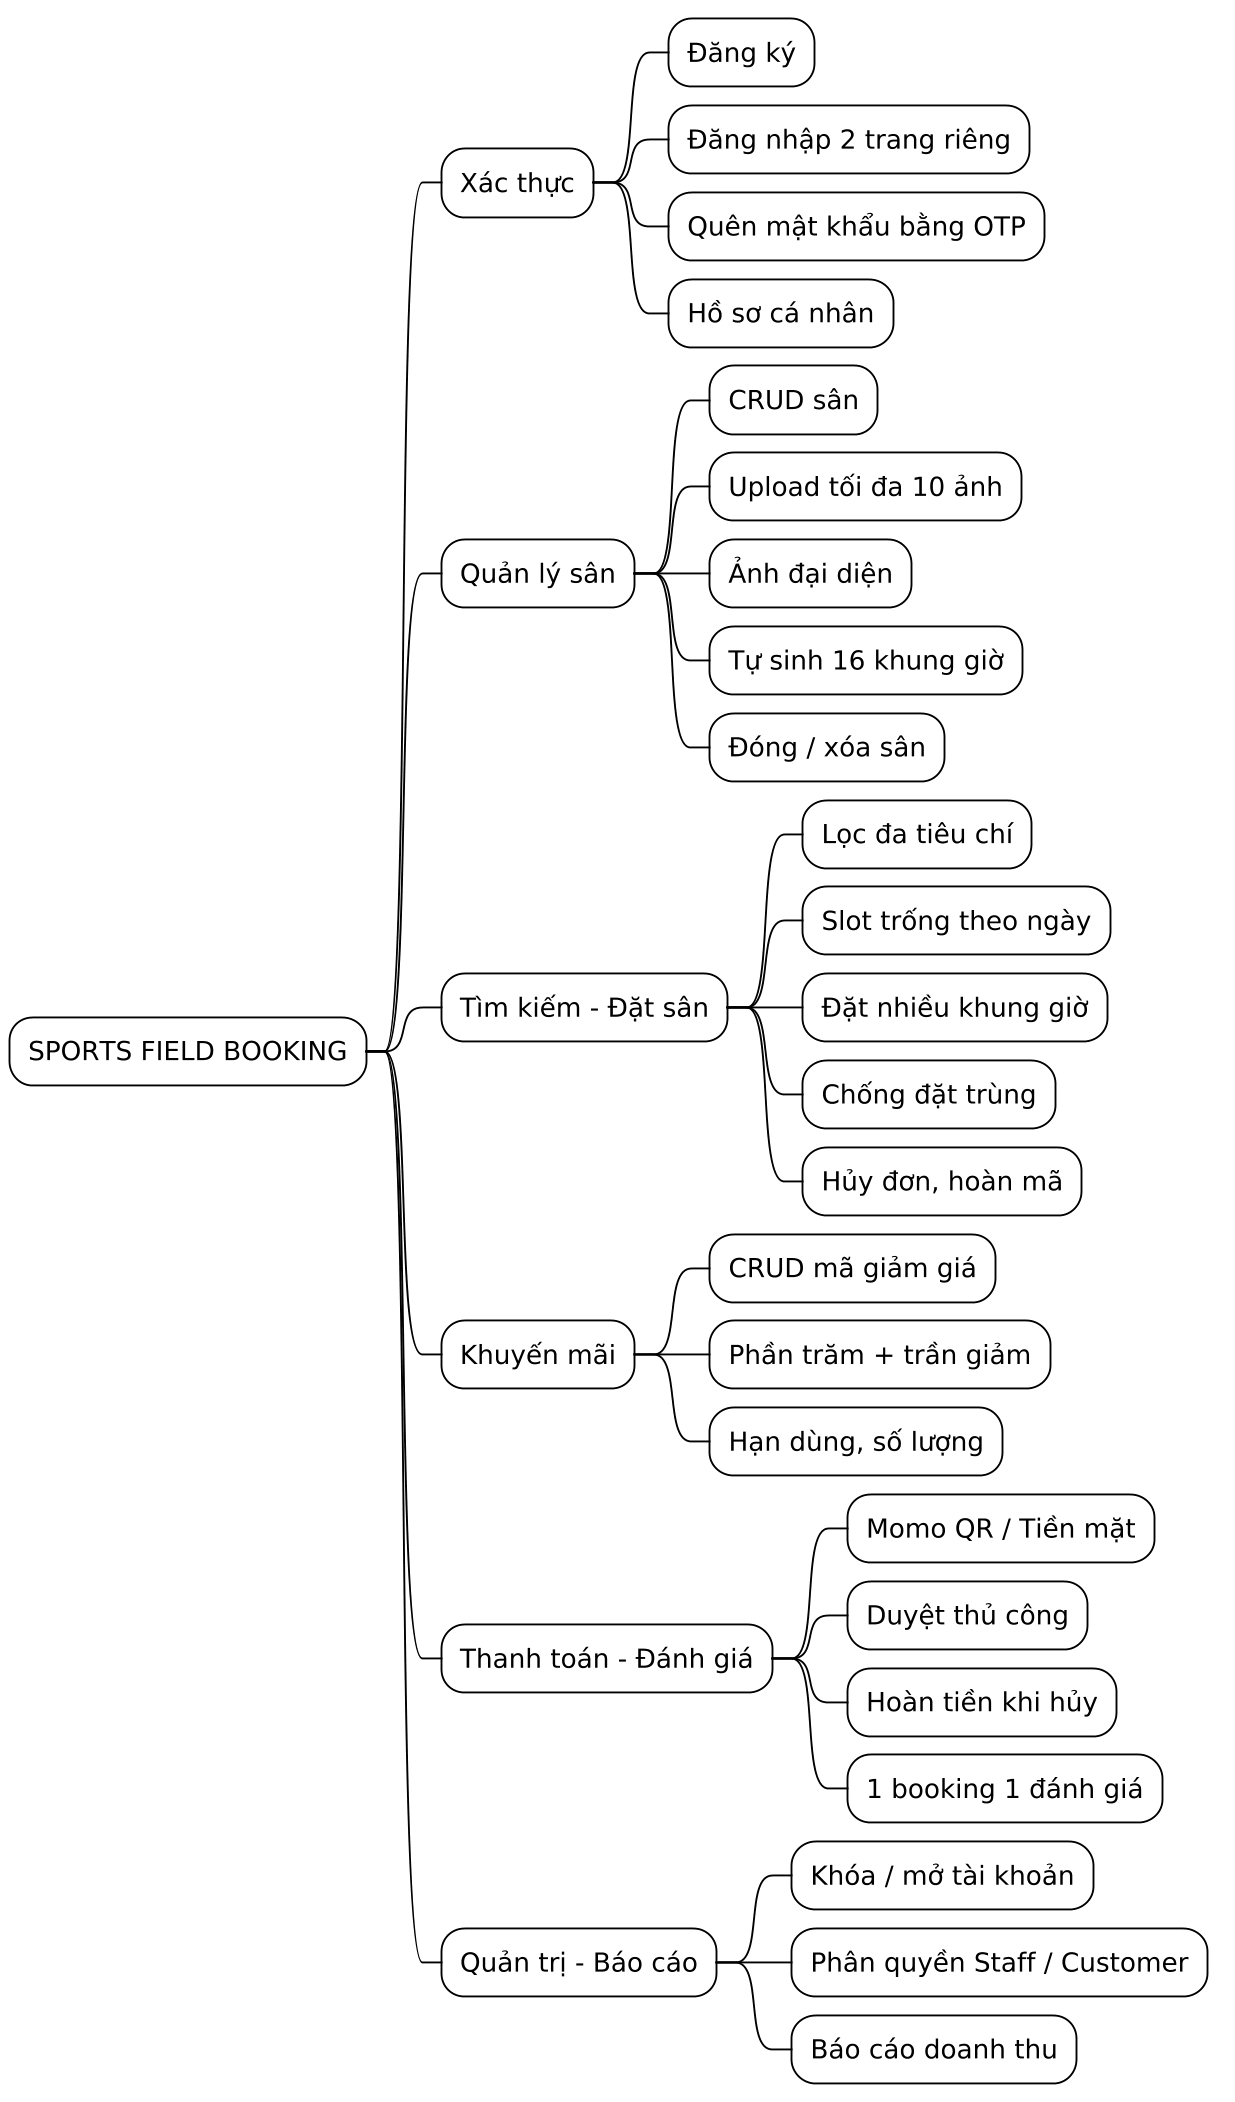

The diagram above was rendered by PlantUML. Its source (embedded in the PNG):
@startmindmap
skinparam dpi 180
!theme plain
* SPORTS FIELD BOOKING
** Xác thực
*** Đăng ký
*** Đăng nhập 2 trang riêng
*** Quên mật khẩu bằng OTP
*** Hồ sơ cá nhân
** Quản lý sân
*** CRUD sân
*** Upload tối đa 10 ảnh
*** Ảnh đại diện
*** Tự sinh 16 khung giờ
*** Đóng / xóa sân
** Tìm kiếm - Đặt sân
*** Lọc đa tiêu chí
*** Slot trống theo ngày
*** Đặt nhiều khung giờ
*** Chống đặt trùng
*** Hủy đơn, hoàn mã
** Khuyến mãi
*** CRUD mã giảm giá
*** Phần trăm + trần giảm
*** Hạn dùng, số lượng
** Thanh toán - Đánh giá
*** Momo QR / Tiền mặt
*** Duyệt thủ công
*** Hoàn tiền khi hủy
*** 1 booking 1 đánh giá
** Quản trị - Báo cáo
*** Khóa / mở tài khoản
*** Phân quyền Staff / Customer
*** Báo cáo doanh thu
@endmindmap